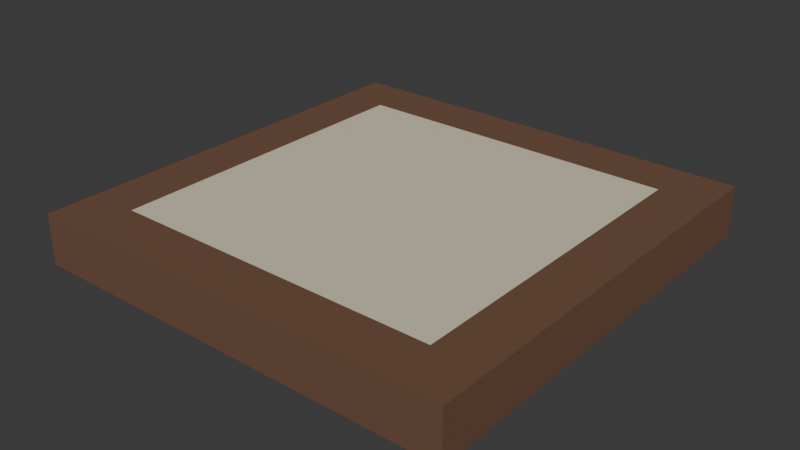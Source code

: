 # Source: rpg-mansion-coffered-ceiling-panel-01-authoring.blend  (saved by Blender 4.3.34; exported with 4.5.12 LTS)
import bpy
from mathutils import Matrix  # noqa: F401  (used for matrix-valued properties, if any)

bpy.ops.wm.read_factory_settings(use_empty=True)
scene = bpy.context.scene
scene.name = 'Native authoring parts'

# ---- collections
col_collection = bpy.data.collections.new('Collection'); scene.collection.children.link(col_collection)

# ---- materials (node trees are filled in below, after node groups)
mat_original_wood = bpy.data.materials.new('Original wood')
mat_original_plaster = bpy.data.materials.new('Original plaster')
mat_original_wood_trim = bpy.data.materials.new('Original wood trim')

# ---- material node trees
mat_original_wood.use_nodes = True; mat_original_wood.node_tree.nodes.clear()
_N = mat_original_wood.node_tree.nodes; _L = mat_original_wood.node_tree.links
n0 = _N.new('ShaderNodeBsdfPrincipled'); n0.name = 'Principled BSDF'; n0.location = (10, 300)
n0.inputs[0].default_value = (0.162, 0.08022, 0.04374, 1.0)
n0.inputs[2].default_value = 0.75
n1 = _N.new('ShaderNodeOutputMaterial'); n1.name = 'Material Output'; n1.location = (300, 300)
_L.new(n0.outputs[0], n1.inputs[0])
n1.is_active_output = True
mat_original_plaster.use_nodes = True; mat_original_plaster.node_tree.nodes.clear()
_N = mat_original_plaster.node_tree.nodes; _L = mat_original_plaster.node_tree.links
n0 = _N.new('ShaderNodeBsdfPrincipled'); n0.name = 'Principled BSDF'; n0.location = (10, 300)
n0.inputs[0].default_value = (0.6867, 0.624, 0.4735, 1.0)
n0.inputs[2].default_value = 0.75
n1 = _N.new('ShaderNodeOutputMaterial'); n1.name = 'Material Output'; n1.location = (300, 300)
_L.new(n0.outputs[0], n1.inputs[0])
n1.is_active_output = True
mat_original_wood_trim.use_nodes = True; mat_original_wood_trim.node_tree.nodes.clear()
_N = mat_original_wood_trim.node_tree.nodes; _L = mat_original_wood_trim.node_tree.links
n0 = _N.new('ShaderNodeBsdfPrincipled'); n0.name = 'Principled BSDF'; n0.location = (10, 300)
n0.inputs[0].default_value = (0.2664, 0.1413, 0.07036, 1.0)
n0.inputs[2].default_value = 0.75
n1 = _N.new('ShaderNodeOutputMaterial'); n1.name = 'Material Output'; n1.location = (300, 300)
_L.new(n0.outputs[0], n1.inputs[0])
n1.is_active_output = True

# ---- world
world_world = bpy.data.worlds.new('World'); scene.world = world_world
world_world.use_nodes = True; world_world.node_tree.nodes.clear()
_N = world_world.node_tree.nodes; _L = world_world.node_tree.links
n0 = _N.new('ShaderNodeOutputWorld'); n0.name = 'World Output'; n0.location = (300, 300)
n1 = _N.new('ShaderNodeBackground'); n1.name = 'Background'; n1.location = (10, 300)
n1.inputs[0].default_value = (0.05088, 0.05088, 0.05088, 1.0)
_L.new(n1.outputs[0], n0.inputs[0])
n0.is_active_output = True
world_world.color = (0.05088, 0.05088, 0.05088)
world_world.sun_shadow_jitter_overblur = 0.0

# ---- meshes
me_continuous_coffer_perimeter_beam_ring = bpy.data.meshes.new('Continuous coffer perimeter beam ring')
me_continuous_coffer_perimeter_beam_ring.from_pydata([(-0.6, -0.6, 0.0), (0.6, -0.6, 0.0), (0.6, 0.6, 0.0), (-0.6, 0.6, 0.0), (-0.46, -0.46, 0.0), (0.46, -0.46, 0.0), (0.46, 0.46, 0.0), (-0.46, 0.46, 0.0), (-0.6, -0.6, 0.14), (0.6, -0.6, 0.14), (0.6, 0.6, 0.14), (-0.6, 0.6, 0.14), (-0.46, -0.46, 0.14), (0.46, -0.46, 0.14), (0.46, 0.46, 0.14), (-0.46, 0.46, 0.14)], [], [(0, 1, 9, 8), (4, 12, 13, 5), (0, 4, 5, 1), (8, 9, 13, 12), (1, 2, 10, 9), (5, 13, 14, 6), (1, 5, 6, 2), (9, 10, 14, 13), (2, 3, 11, 10), (6, 14, 15, 7), (2, 6, 7, 3), (10, 11, 15, 14), (3, 0, 8, 11), (7, 15, 12, 4), (3, 7, 4, 0), (11, 8, 12, 15)])
_uv = me_continuous_coffer_perimeter_beam_ring.uv_layers.new(name='UVMap')
_uv.uv.foreach_set('vector', [0.001433, 0.548, 0.5748, 0.548, 0.5748, 0.6149, 0.001433, 0.6149, 0.001433, 0.8882, 0.001433, 0.8213, 0.441, 0.8213, 0.441, 0.8882, 0.5748, 0.001433, 0.5079, 0.06832, 0.06832, 0.06832, 0.001433, 0.001433, 0.001433, 0.06975, 0.5748, 0.06975, 0.5079, 0.1366, 0.06832, 0.1366, 0.001433, 0.6163, 0.5748, 0.6163, 0.5748, 0.6832, 0.001433, 0.6832, 0.4424, 0.8882, 0.4424, 0.8213, 0.882, 0.8213, 0.882, 0.8882, 0.5748, 0.1381, 0.5079, 0.205, 0.06832, 0.205, 0.001433, 0.1381, 0.001433, 0.2064, 0.5748, 0.2064, 0.5079, 0.2733, 0.06832, 0.2733, 0.001433, 0.6846, 0.5748, 0.6846, 0.5748, 0.7515, 0.001433, 0.7515, 0.001433, 0.9565, 0.001433, 0.8896, 0.441, 0.8896, 0.441, 0.9565, 0.5748, 0.2747, 0.5079, 0.3416, 0.06832, 0.3416, 0.001433, 0.2747, 0.001433, 0.343, 0.5748, 0.343, 0.5079, 0.4099, 0.06832, 0.4099, 0.001433, 0.753, 0.5748, 0.753, 0.5748, 0.8198, 0.001433, 0.8198, 0.4424, 0.9565, 0.4424, 0.8896, 0.882, 0.8896, 0.882, 0.9565, 0.5748, 0.4114, 0.5079, 0.4782, 0.06832, 0.4782, 0.001433, 0.4114, 0.001433, 0.4797, 0.5748, 0.4797, 0.5079, 0.5466, 0.06832, 0.5466])
me_continuous_coffer_perimeter_beam_ring.materials.append(mat_original_wood)
me_continuous_coffer_perimeter_beam_ring.update()
me_recessed_ivory_plaster_coffer_field = bpy.data.meshes.new('Recessed ivory plaster coffer field')
me_recessed_ivory_plaster_coffer_field.from_pydata([(-0.46, -0.46, 0.1), (0.46, -0.46, 0.1), (0.46, 0.46, 0.1), (-0.46, 0.46, 0.1), (-0.46, -0.46, 0.14), (0.46, -0.46, 0.14), (0.46, 0.46, 0.14), (-0.46, 0.46, 0.14)], [], [(3, 2, 1, 0), (4, 5, 6, 7), (0, 1, 5, 4), (1, 2, 6, 5), (2, 3, 7, 6), (3, 0, 4, 7)])
_uv = me_recessed_ivory_plaster_coffer_field.uv_layers.new(name='UVMap')
_uv.uv.foreach_set('vector', [0.001484, 0.001484, 0.4567, 0.001484, 0.4567, 0.4567, 0.001484, 0.4567, 0.001484, 0.4582, 0.4567, 0.4582, 0.4567, 0.9134, 0.001484, 0.9134, 0.001484, 0.9149, 0.4567, 0.9149, 0.4567, 0.9347, 0.001484, 0.9347, 0.001484, 0.9362, 0.4567, 0.9362, 0.4567, 0.956, 0.001484, 0.956, 0.001484, 0.9574, 0.4567, 0.9574, 0.4567, 0.9772, 0.001484, 0.9772, 0.001484, 0.9787, 0.4567, 0.9787, 0.4567, 0.9985, 0.001484, 0.9985])
me_recessed_ivory_plaster_coffer_field.materials.append(mat_original_plaster)
me_recessed_ivory_plaster_coffer_field.update()
me_continuous_recessed_coffer_angled_timber_moulding = bpy.data.meshes.new('Continuous recessed coffer angled timber moulding')
me_continuous_recessed_coffer_angled_timber_moulding.from_pydata([(-0.46, -0.46, 0.065), (0.46, -0.46, 0.065), (0.46, 0.46, 0.065), (-0.46, 0.46, 0.065), (-0.46, -0.46, 0.1), (0.46, -0.46, 0.1), (0.46, 0.46, 0.1), (-0.46, 0.46, 0.1), (-0.425, -0.425, 0.1), (0.425, -0.425, 0.1), (0.425, 0.425, 0.1), (-0.425, 0.425, 0.1)], [], [(0, 1, 5, 4), (4, 5, 9, 8), (8, 9, 1, 0), (1, 2, 6, 5), (5, 6, 10, 9), (9, 10, 2, 1), (2, 3, 7, 6), (6, 7, 11, 10), (10, 11, 3, 2), (3, 0, 4, 7), (7, 4, 8, 11), (11, 8, 0, 3)])
_uv = me_continuous_recessed_coffer_angled_timber_moulding.uv_layers.new(name='UVMap')
_uv.uv.foreach_set('vector', [0.00324, 0.23, 0.9968, 0.23, 0.9968, 0.2678, 0.00324, 0.2678, 0.00324, 0.3942, 0.9968, 0.3942, 0.959, 0.432, 0.04104, 0.432, 0.959, 0.05669, 0.04104, 0.05669, 0.00324, 0.00324, 0.9968, 0.00324, 0.00324, 0.271, 0.9968, 0.271, 0.9968, 0.3088, 0.00324, 0.3088, 0.00324, 0.4352, 0.9968, 0.4352, 0.959, 0.473, 0.04104, 0.473, 0.959, 0.1134, 0.04104, 0.1134, 0.00324, 0.05993, 0.9968, 0.05993, 0.00324, 0.3121, 0.9968, 0.3121, 0.9968, 0.3499, 0.00324, 0.3499, 0.00324, 0.4762, 0.9968, 0.4762, 0.959, 0.514, 0.04104, 0.514, 0.959, 0.1701, 0.04104, 0.1701, 0.00324, 0.1166, 0.9968, 0.1166, 0.00324, 0.3531, 0.9968, 0.3531, 0.9968, 0.3909, 0.00324, 0.3909, 0.00324, 0.5173, 0.9968, 0.5173, 0.959, 0.5551, 0.04104, 0.5551, 0.959, 0.2268, 0.04104, 0.2268, 0.00324, 0.1733, 0.9968, 0.1733])
me_continuous_recessed_coffer_angled_timber_moulding.materials.append(mat_original_wood_trim)
me_continuous_recessed_coffer_angled_timber_moulding.update()

# ---- objects
ob_continuous_coffer_perimeter_beam_ring = bpy.data.objects.new('Continuous coffer perimeter beam ring', me_continuous_coffer_perimeter_beam_ring)
ob_recessed_ivory_plaster_coffer_field = bpy.data.objects.new('Recessed ivory plaster coffer field', me_recessed_ivory_plaster_coffer_field)
ob_continuous_recessed_coffer_angled_timber_moulding = bpy.data.objects.new('Continuous recessed coffer angled timber moulding', me_continuous_recessed_coffer_angled_timber_moulding)

# ---- transforms, parenting, visibility, modifiers, constraints
ob_continuous_coffer_perimeter_beam_ring.location = (0.0, 0.0, 0.0)
ob_recessed_ivory_plaster_coffer_field.location = (0.0, 0.0, 0.0)
ob_continuous_recessed_coffer_angled_timber_moulding.location = (0.0, 0.0, 0.0)

# ---- collection membership
col_collection.objects.link(ob_continuous_coffer_perimeter_beam_ring)
col_collection.objects.link(ob_recessed_ivory_plaster_coffer_field)
col_collection.objects.link(ob_continuous_recessed_coffer_angled_timber_moulding)

# ---- scene / render settings (as saved in the file)
scene.frame_start = 1; scene.frame_end = 250; scene.frame_set(1)
scene.render.engine = 'BLENDER_EEVEE_NEXT'
bpy.context.view_layer.update()

# ---- added for rendering (the .blend has no active camera and no usable light): camera, sun
cam_auto = bpy.data.cameras.new('AutoCamera')
cam_auto.lens = 50.0
cam_auto.sensor_width = 36.0
cam_auto.clip_end = 1000.0
ob_auto_camera = bpy.data.objects.new('AutoCamera', cam_auto)
scene.collection.objects.link(ob_auto_camera)
ob_auto_camera.location = (1.57549, -1.89059, 1.33039)
ob_auto_camera.rotation_euler = (1.09748, -7.21219e-08, 0.694738)
scene.camera = ob_auto_camera
light_auto_sun = bpy.data.lights.new('AutoSun', 'SUN')
light_auto_sun.energy = 3.0
light_auto_sun.angle = 0.0523599
ob_auto_sun = bpy.data.objects.new('AutoSun', light_auto_sun)
scene.collection.objects.link(ob_auto_sun)
ob_auto_sun.rotation_euler = (0.872665, 0.174533, 0.523599)
bpy.context.view_layer.update()
